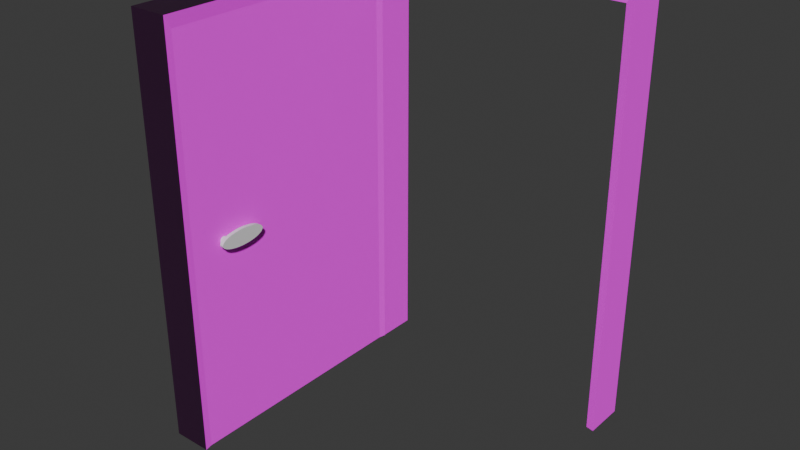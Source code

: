 # Source: porteOuverte.blend  (saved by Blender 5.0.119; exported with 4.5.12 LTS)
import bpy
from mathutils import Matrix  # noqa: F401  (used for matrix-valued properties, if any)

bpy.ops.wm.read_factory_settings(use_empty=True)
scene = bpy.context.scene
scene.name = 'Scene'

# ---- collections
col_collection = bpy.data.collections.new('Collection'); scene.collection.children.link(col_collection)

# ---- images (referenced by path relative to the original .blend; pixels are not part of the script)
import os
ASSET_DIR = os.environ.get("B2B_ASSET_DIR", "")  # directory of the original .blend (textures are referenced by path, not embedded)
HERE = os.path.dirname(os.path.abspath(__file__))  # packed textures are extracted next to this script under _unpacked/

def load_image(name, relpath, width, height, colorspace="sRGB"):
    """Load a texture the original file referenced (path relative to the .blend, or extracted next to this script)."""
    p = next((c for c in (os.path.join(HERE, relpath), os.path.join(ASSET_DIR, relpath)) if relpath and os.path.exists(c)), "")
    if p:
        img = bpy.data.images.load(p, check_existing=True)
        img.name = name
    else:  # same state as the original file: an image datablock whose file is absent (Cycles renders it pink)
        img = bpy.data.images.new(name, width, height)
        img.source = "FILE"
        img.filepath = "//" + (relpath or name)
    img.colorspace_settings.name = colorspace
    return img
img_wood_table_diff_2k_jpg_001 = load_image('wood_table_diff_2k.jpg.001', 'wood_table_diff_2k.jpg', 1024, 1024, 'sRGB')
img_wood_table_nor_gl_2k_png = load_image('wood_table_nor_gl_2k.png', 'wood_table_nor_gl_2k.png', 1024, 1024, 'sRGB')
img_wood_table_rough_2k_png = load_image('wood_table_rough_2k.png', 'wood_table_rough_2k.png', 1024, 1024, 'sRGB')

# ---- materials (node trees are filled in below, after node groups)
mat_bois = bpy.data.materials.new('Bois')

# ---- material node trees
mat_bois.use_nodes = True; mat_bois.node_tree.nodes.clear()
_N = mat_bois.node_tree.nodes; _L = mat_bois.node_tree.links
n0 = _N.new('ShaderNodeBsdfPrincipled'); n0.name = 'Principled BSDF'; n0.location = (-8, 244)
n1 = _N.new('ShaderNodeOutputMaterial'); n1.name = 'Material Output'; n1.location = (352, 246)
n2 = _N.new('ShaderNodeTexCoord'); n2.name = 'Texture Coordinate'; n2.location = (-779, 91)
n3 = _N.new('ShaderNodeTexImage'); n3.name = 'Image Texture'; n3.location = (-519, 193)
n3.hide = True
n3.image = img_wood_table_diff_2k_jpg_001
n4 = _N.new('ShaderNodeTexImage'); n4.name = 'Image Texture.001'; n4.location = (-531, 82)
n4.hide = True
n4.image = img_wood_table_nor_gl_2k_png
n5 = _N.new('ShaderNodeNormalMap'); n5.name = 'Normal Map'; n5.location = (-221, 94)
n6 = _N.new('ShaderNodeInvert'); n6.name = 'Invert Color'; n6.location = (-197, -204)
n7 = _N.new('ShaderNodeTexImage'); n7.name = 'Image Texture.002'; n7.location = (-537, -6)
n7.hide = True
n7.image = img_wood_table_rough_2k_png
_L.new(n0.outputs[0], n1.inputs[0])
_L.new(n3.outputs[0], n0.inputs[0])
_L.new(n2.outputs[0], n3.inputs[0])
_L.new(n2.outputs[0], n4.inputs[0])
_L.new(n4.outputs[0], n5.inputs[1])
_L.new(n5.outputs[0], n0.inputs[5])
_L.new(n2.outputs[0], n7.inputs[0])
_L.new(n7.outputs[0], n6.inputs[1])
_L.new(n6.outputs[0], n0.inputs[2])
n1.is_active_output = True

# ---- world
world_world = bpy.data.worlds.new('World'); scene.world = world_world
world_world.use_nodes = True; world_world.node_tree.nodes.clear()
_N = world_world.node_tree.nodes; _L = world_world.node_tree.links
n0 = _N.new('ShaderNodeOutputWorld'); n0.name = 'World Output'; n0.location = (200, 100)
n1 = _N.new('ShaderNodeBackground'); n1.name = 'Background'; n1.location = (-200, 100)
n1.inputs[0].default_value = (0.05088, 0.05088, 0.05088, 1.0)
_L.new(n1.outputs[0], n0.inputs[0])
n0.is_active_output = True
world_world.color = (0.05088, 0.05088, 0.05088)
world_world.sun_shadow_jitter_overblur = 0.0

# ---- meshes
me_cube = bpy.data.meshes.new('Cube')
me_cube.from_pydata([(1.0, 1.0, 2.0), (1.0, 1.0, 0.0), (1.0, -1.0, 2.0), (1.0, -1.0, 0.0), (-1.0, 1.0, 2.0), (-1.0, 1.0, 0.0), (-1.0, -1.0, 2.0), (-1.0, -1.0, 0.0), (-1.062, 1.062, -0.002433), (-1.062, -1.062, -0.002433), (1.062, 1.062, 2.062), (1.062, 1.062, -0.002433), (-1.062, -1.062, 2.062), (1.062, -1.062, 2.062), (1.062, -1.062, -0.002433), (-1.062, 1.062, 2.062), (0.7094, -0.9349, 1.03), (0.7094, -1.355, 1.03), (0.7159, -0.9349, 1.029), (0.7159, -1.355, 1.029), (0.7222, -0.9349, 1.028), (0.7222, -1.355, 1.028), (0.7279, -0.9349, 1.026), (0.7279, -1.355, 1.026), (0.733, -0.9349, 1.024), (0.733, -1.355, 1.024), (0.7371, -0.9349, 1.021), (0.7371, -1.355, 1.021), (0.7402, -0.9349, 1.017), (0.7402, -1.355, 1.017), (0.7421, -0.9349, 1.014), (0.7421, -1.355, 1.014), (0.7427, -0.9349, 1.01), (0.7427, -1.355, 1.01), (0.7421, -0.9349, 1.006), (0.7421, -1.355, 1.006), (0.7402, -0.9349, 1.002), (0.7402, -1.355, 1.002), (0.7371, -0.9349, 0.9987), (0.7371, -1.355, 0.9987), (0.733, -0.9349, 0.9956), (0.733, -1.355, 0.9956), (0.7279, -0.9349, 0.9932), (0.7279, -1.355, 0.9932), (0.7222, -0.9349, 0.9913), (0.7222, -1.355, 0.9913), (0.7159, -0.9349, 0.9902), (0.7159, -1.355, 0.9902), (0.7094, -0.9349, 0.9898), (0.7094, -1.355, 0.9898), (0.7029, -0.9349, 0.9902), (0.7029, -1.355, 0.9902), (0.6966, -0.9349, 0.9913), (0.6966, -1.355, 0.9913), (0.6909, -0.9349, 0.9932), (0.6909, -1.355, 0.9932), (0.6858, -0.9349, 0.9956), (0.6858, -1.355, 0.9956), (0.6817, -0.9349, 0.9987), (0.6817, -1.355, 0.9987), (0.6786, -0.9349, 1.002), (0.6786, -1.355, 1.002), (0.6767, -0.9349, 1.006), (0.6767, -1.355, 1.006), (0.6761, -0.9349, 1.01), (0.6761, -1.355, 1.01), (0.6767, -0.9349, 1.014), (0.6767, -1.355, 1.014), (0.6786, -0.9349, 1.017), (0.6786, -1.355, 1.017), (0.6817, -0.9349, 1.021), (0.6817, -1.355, 1.021), (0.6858, -0.9349, 1.024), (0.6858, -1.355, 1.024), (0.6909, -0.9349, 1.026), (0.6909, -1.355, 1.026), (0.6966, -0.9349, 1.028), (0.6966, -1.355, 1.028), (0.7029, -0.9349, 1.029), (0.7029, -1.355, 1.029), (0.5847, -1.46, 0.9705), (0.5847, -1.26, 0.9705), (0.6231, -1.46, 0.9713), (0.6231, -1.26, 0.9713), (0.66, -1.46, 0.9736), (0.66, -1.26, 0.9736), (0.694, -1.46, 0.9773), (0.694, -1.26, 0.9773), (0.7238, -1.46, 0.9822), (0.7238, -1.26, 0.9822), (0.7482, -1.46, 0.9883), (0.7482, -1.26, 0.9883), (0.7664, -1.46, 0.9952), (0.7664, -1.26, 0.9952), (0.7776, -1.46, 1.003), (0.7776, -1.26, 1.003), (0.7814, -1.46, 1.011), (0.7814, -1.26, 1.011), (0.7776, -1.46, 1.018), (0.7776, -1.26, 1.018), (0.7664, -1.46, 1.026), (0.7664, -1.26, 1.026), (0.7482, -1.46, 1.033), (0.7482, -1.26, 1.033), (0.7238, -1.46, 1.039), (0.7238, -1.26, 1.039), (0.694, -1.46, 1.044), (0.694, -1.26, 1.044), (0.66, -1.46, 1.047), (0.66, -1.26, 1.047), (0.6231, -1.46, 1.05), (0.6231, -1.26, 1.05), (0.5847, -1.46, 1.051), (0.5847, -1.26, 1.051), (0.5463, -1.46, 1.05), (0.5463, -1.26, 1.05), (0.5094, -1.46, 1.047), (0.5094, -1.26, 1.047), (0.4754, -1.46, 1.044), (0.4754, -1.26, 1.044), (0.4456, -1.46, 1.039), (0.4456, -1.26, 1.039), (0.4212, -1.46, 1.033), (0.4212, -1.26, 1.033), (0.403, -1.46, 1.026), (0.403, -1.26, 1.026), (0.3918, -1.46, 1.018), (0.3918, -1.26, 1.018), (0.388, -1.46, 1.011), (0.388, -1.26, 1.011), (0.3918, -1.46, 1.003), (0.3918, -1.26, 1.003), (0.403, -1.46, 0.9952), (0.403, -1.26, 0.9952), (0.4212, -1.46, 0.9883), (0.4212, -1.26, 0.9883), (0.4456, -1.46, 0.9822), (0.4456, -1.26, 0.9822), (0.4754, -1.46, 0.9773), (0.4754, -1.26, 0.9773), (0.5094, -1.46, 0.9736), (0.5094, -1.26, 0.9736), (0.5463, -1.46, 0.9713), (0.5463, -1.26, 0.9713), (-1.064, -14.95, 2.06), (-1.064, -14.95, 0.0), (-1.383, -14.95, 2.06), (-1.383, -14.95, 0.0), (-1.064, -1.06, 2.06), (-1.064, -1.06, 0.0), (-1.383, -1.06, 2.06), (-1.383, -1.06, 0.0), (-1.054, -0.6263, -0.002506), (-1.393, -0.6263, -0.002506), (-1.054, -15.38, 2.124), (-1.054, -15.38, -0.002506), (-1.393, -0.6263, 2.124), (-1.393, -15.38, 2.124), (-1.393, -15.38, -0.002506), (-1.054, -0.6263, 2.124)], [], [(0, 4, 15, 10), (3, 2, 6, 7), (7, 6, 12, 9), (5, 1, 3, 7), (4, 5, 8, 15), (5, 4, 0, 1), (10, 15, 12, 13), (9, 12, 15, 8), (11, 10, 13, 14), (6, 2, 13, 12), (2, 3, 14, 13), (1, 0, 10, 11), (3, 1, 11, 14), (5, 7, 9, 8), (16, 17, 19, 18), (18, 19, 21, 20), (20, 21, 23, 22), (22, 23, 25, 24), (24, 25, 27, 26), (26, 27, 29, 28), (28, 29, 31, 30), (30, 31, 33, 32), (32, 33, 35, 34), (34, 35, 37, 36), (36, 37, 39, 38), (38, 39, 41, 40), (40, 41, 43, 42), (42, 43, 45, 44), (44, 45, 47, 46), (46, 47, 49, 48), (48, 49, 51, 50), (50, 51, 53, 52), (52, 53, 55, 54), (54, 55, 57, 56), (56, 57, 59, 58), (58, 59, 61, 60), (60, 61, 63, 62), (62, 63, 65, 64), (64, 65, 67, 66), (66, 67, 69, 68), (68, 69, 71, 70), (70, 71, 73, 72), (72, 73, 75, 74), (74, 75, 77, 76), (19, 17, 79, 77, 75, 73, 71, 69, 67, 65, 63, 61, 59, 57, 55, 53, 51, 49, 47, 45, 43, 41, 39, 37, 35, 33, 31, 29, 27, 25, 23, 21), (76, 77, 79, 78), (78, 79, 17, 16), (16, 18, 20, 22, 24, 26, 28, 30, 32, 34, 36, 38, 40, 42, 44, 46, 48, 50, 52, 54, 56, 58, 60, 62, 64, 66, 68, 70, 72, 74, 76, 78), (80, 81, 83, 82), (82, 83, 85, 84), (84, 85, 87, 86), (86, 87, 89, 88), (88, 89, 91, 90), (90, 91, 93, 92), (92, 93, 95, 94), (94, 95, 97, 96), (96, 97, 99, 98), (98, 99, 101, 100), (100, 101, 103, 102), (102, 103, 105, 104), (104, 105, 107, 106), (106, 107, 109, 108), (108, 109, 111, 110), (110, 111, 113, 112), (112, 113, 115, 114), (114, 115, 117, 116), (116, 117, 119, 118), (118, 119, 121, 120), (120, 121, 123, 122), (122, 123, 125, 124), (124, 125, 127, 126), (126, 127, 129, 128), (128, 129, 131, 130), (130, 131, 133, 132), (132, 133, 135, 134), (134, 135, 137, 136), (136, 137, 139, 138), (138, 139, 141, 140), (83, 81, 143, 141, 139, 137, 135, 133, 131, 129, 127, 125, 123, 121, 119, 117, 115, 113, 111, 109, 107, 105, 103, 101, 99, 97, 95, 93, 91, 89, 87, 85), (140, 141, 143, 142), (142, 143, 81, 80), (80, 82, 84, 86, 88, 90, 92, 94, 96, 98, 100, 102, 104, 106, 108, 110, 112, 114, 116, 118, 120, 122, 124, 126, 128, 130, 132, 134, 136, 138, 140, 142), (144, 148, 159, 154), (151, 150, 156, 153), (148, 149, 152, 159), (154, 159, 156, 157), (153, 156, 159, 152), (155, 154, 157, 158), (150, 146, 157, 156), (146, 147, 158, 157), (145, 144, 154, 155), (147, 145, 155, 158), (149, 151, 153, 152), (145, 147, 146, 144), (146, 150, 148, 144), (151, 149, 148, 150)])
me_cube.polygons.foreach_set('material_index', [0, 0, 0, 0, 0, 0, 0, 0, 0, 0, 0, 0, 0, 0, 1, 1, 1, 1, 1, 1, 1, 1, 1, 1, 1, 1, 1, 1, 1, 1, 1, 1, 1, 1, 1, 1, 1, 1, 1, 1, 1, 1, 1, 1, 1, 1, 1, 1, 1, 1, 1, 1, 1, 1, 1, 1, 1, 1, 1, 1, 1, 1, 1, 1, 1, 1, 1, 1, 1, 1, 1, 1, 1, 1, 1, 1, 1, 1, 1, 1, 1, 1, 0, 0, 0, 0, 0, 0, 0, 0, 0, 0, 0, 0, 0, 0])
_uv = me_cube.uv_layers.new(name='UVMap')
_uv.uv.foreach_set('vector', [0.625, 0.5, 0.625, 0.25, 0.625, 0.25, 0.625, 0.5, 0.375, 0.75, 0.625, 0.75, 0.625, 1.0, 0.375, 1.0, 0.375, 1.0, 0.625, 1.0, 0.625, 1.0, 0.375, 1.0, 0.125, 0.5, 0.375, 0.5, 0.375, 0.75, 0.125, 0.75, 0.625, 0.25, 0.375, 0.25, 0.375, 0.25, 0.625, 0.25, 0.375, 0.25, 0.625, 0.25, 0.625, 0.5, 0.375, 0.5, 0.625, 0.5, 0.875, 0.5, 0.875, 0.75, 0.625, 0.75, 0.375, 0.0, 0.625, 0.0, 0.625, 0.25, 0.375, 0.25, 0.375, 0.5, 0.625, 0.5, 0.625, 0.75, 0.375, 0.75, 0.625, 1.0, 0.625, 0.75, 0.625, 0.75, 0.625, 1.0, 0.625, 0.75, 0.375, 0.75, 0.375, 0.75, 0.625, 0.75, 0.375, 0.5, 0.625, 0.5, 0.625, 0.5, 0.375, 0.5, 0.375, 0.75, 0.375, 0.5, 0.375, 0.5, 0.375, 0.75, 0.125, 0.5, 0.125, 0.75, 0.125, 0.75, 0.125, 0.5, 1.0, 0.5, 1.0, 1.0, 0.9688, 1.0, 0.9688, 0.5, 0.9688, 0.5, 0.9688, 1.0, 0.9375, 1.0, 0.9375, 0.5, 0.9375, 0.5, 0.9375, 1.0, 0.9062, 1.0, 0.9062, 0.5, 0.9062, 0.5, 0.9062, 1.0, 0.875, 1.0, 0.875, 0.5, 0.875, 0.5, 0.875, 1.0, 0.8438, 1.0, 0.8438, 0.5, 0.8438, 0.5, 0.8438, 1.0, 0.8125, 1.0, 0.8125, 0.5, 0.8125, 0.5, 0.8125, 1.0, 0.7812, 1.0, 0.7812, 0.5, 0.7812, 0.5, 0.7812, 1.0, 0.75, 1.0, 0.75, 0.5, 0.75, 0.5, 0.75, 1.0, 0.7188, 1.0, 0.7188, 0.5, 0.7188, 0.5, 0.7188, 1.0, 0.6875, 1.0, 0.6875, 0.5, 0.6875, 0.5, 0.6875, 1.0, 0.6562, 1.0, 0.6562, 0.5, 0.6562, 0.5, 0.6562, 1.0, 0.625, 1.0, 0.625, 0.5, 0.625, 0.5, 0.625, 1.0, 0.5938, 1.0, 0.5938, 0.5, 0.5938, 0.5, 0.5938, 1.0, 0.5625, 1.0, 0.5625, 0.5, 0.5625, 0.5, 0.5625, 1.0, 0.5312, 1.0, 0.5312, 0.5, 0.5312, 0.5, 0.5312, 1.0, 0.5, 1.0, 0.5, 0.5, 0.5, 0.5, 0.5, 1.0, 0.4688, 1.0, 0.4688, 0.5, 0.4688, 0.5, 0.4688, 1.0, 0.4375, 1.0, 0.4375, 0.5, 0.4375, 0.5, 0.4375, 1.0, 0.4062, 1.0, 0.4062, 0.5, 0.4062, 0.5, 0.4062, 1.0, 0.375, 1.0, 0.375, 0.5, 0.375, 0.5, 0.375, 1.0, 0.3438, 1.0, 0.3438, 0.5, 0.3438, 0.5, 0.3438, 1.0, 0.3125, 1.0, 0.3125, 0.5, 0.3125, 0.5, 0.3125, 1.0, 0.2812, 1.0, 0.2812, 0.5, 0.2812, 0.5, 0.2812, 1.0, 0.25, 1.0, 0.25, 0.5, 0.25, 0.5, 0.25, 1.0, 0.2188, 1.0, 0.2188, 0.5, 0.2188, 0.5, 0.2188, 1.0, 0.1875, 1.0, 0.1875, 0.5, 0.1875, 0.5, 0.1875, 1.0, 0.1562, 1.0, 0.1562, 0.5, 0.1562, 0.5, 0.1562, 1.0, 0.125, 1.0, 0.125, 0.5, 0.125, 0.5, 0.125, 1.0, 0.09375, 1.0, 0.09375, 0.5, 0.09375, 0.5, 0.09375, 1.0, 0.0625, 1.0, 0.0625, 0.5, 0.2968, 0.4854, 0.25, 0.49, 0.2032, 0.4854, 0.1582, 0.4717, 0.1167, 0.4496, 0.08029, 0.4197, 0.05045, 0.3833, 0.02827, 0.3418, 0.01461, 0.2968, 0.01, 0.25, 0.01461, 0.2032, 0.02827, 0.1582, 0.05045, 0.1167, 0.08029, 0.08029, 0.1167, 0.05045, 0.1582, 0.02827, 0.2032, 0.01461, 0.25, 0.01, 0.2968, 0.01461, 0.3418, 0.02827, 0.3833, 0.05045, 0.4197, 0.08029, 0.4496, 0.1167, 0.4717, 0.1582, 0.4854, 0.2032, 0.49, 0.25, 0.4854, 0.2968, 0.4717, 0.3418, 0.4496, 0.3833, 0.4197, 0.4197, 0.3833, 0.4496, 0.3418, 0.4717, 0.0625, 0.5, 0.0625, 1.0, 0.03125, 1.0, 0.03125, 0.5, 0.03125, 0.5, 0.03125, 1.0, 0.0, 1.0, 0.0, 0.5, 0.75, 0.49, 0.7968, 0.4854, 0.8418, 0.4717, 0.8833, 0.4496, 0.9197, 0.4197, 0.9496, 0.3833, 0.9717, 0.3418, 0.9854, 0.2968, 0.99, 0.25, 0.9854, 0.2032, 0.9717, 0.1582, 0.9496, 0.1167, 0.9197, 0.08029, 0.8833, 0.05045, 0.8418, 0.02827, 0.7968, 0.01461, 0.75, 0.01, 0.7032, 0.01461, 0.6582, 0.02827, 0.6167, 0.05045, 0.5803, 0.08029, 0.5504, 0.1167, 0.5283, 0.1582, 0.5146, 0.2032, 0.51, 0.25, 0.5146, 0.2968, 0.5283, 0.3418, 0.5504, 0.3833, 0.5803, 0.4197, 0.6167, 0.4496, 0.6582, 0.4717, 0.7032, 0.4854, 1.0, 0.5, 1.0, 1.0, 0.9688, 1.0, 0.9688, 0.5, 0.9688, 0.5, 0.9688, 1.0, 0.9375, 1.0, 0.9375, 0.5, 0.9375, 0.5, 0.9375, 1.0, 0.9062, 1.0, 0.9062, 0.5, 0.9062, 0.5, 0.9062, 1.0, 0.875, 1.0, 0.875, 0.5, 0.875, 0.5, 0.875, 1.0, 0.8438, 1.0, 0.8438, 0.5, 0.8438, 0.5, 0.8438, 1.0, 0.8125, 1.0, 0.8125, 0.5, 0.8125, 0.5, 0.8125, 1.0, 0.7812, 1.0, 0.7812, 0.5, 0.7812, 0.5, 0.7812, 1.0, 0.75, 1.0, 0.75, 0.5, 0.75, 0.5, 0.75, 1.0, 0.7188, 1.0, 0.7188, 0.5, 0.7188, 0.5, 0.7188, 1.0, 0.6875, 1.0, 0.6875, 0.5, 0.6875, 0.5, 0.6875, 1.0, 0.6562, 1.0, 0.6562, 0.5, 0.6562, 0.5, 0.6562, 1.0, 0.625, 1.0, 0.625, 0.5, 0.625, 0.5, 0.625, 1.0, 0.5938, 1.0, 0.5938, 0.5, 0.5938, 0.5, 0.5938, 1.0, 0.5625, 1.0, 0.5625, 0.5, 0.5625, 0.5, 0.5625, 1.0, 0.5312, 1.0, 0.5312, 0.5, 0.5312, 0.5, 0.5312, 1.0, 0.5, 1.0, 0.5, 0.5, 0.5, 0.5, 0.5, 1.0, 0.4688, 1.0, 0.4688, 0.5, 0.4688, 0.5, 0.4688, 1.0, 0.4375, 1.0, 0.4375, 0.5, 0.4375, 0.5, 0.4375, 1.0, 0.4062, 1.0, 0.4062, 0.5, 0.4062, 0.5, 0.4062, 1.0, 0.375, 1.0, 0.375, 0.5, 0.375, 0.5, 0.375, 1.0, 0.3438, 1.0, 0.3438, 0.5, 0.3438, 0.5, 0.3438, 1.0, 0.3125, 1.0, 0.3125, 0.5, 0.3125, 0.5, 0.3125, 1.0, 0.2812, 1.0, 0.2812, 0.5, 0.2812, 0.5, 0.2812, 1.0, 0.25, 1.0, 0.25, 0.5, 0.25, 0.5, 0.25, 1.0, 0.2188, 1.0, 0.2188, 0.5, 0.2188, 0.5, 0.2188, 1.0, 0.1875, 1.0, 0.1875, 0.5, 0.1875, 0.5, 0.1875, 1.0, 0.1562, 1.0, 0.1562, 0.5, 0.1562, 0.5, 0.1562, 1.0, 0.125, 1.0, 0.125, 0.5, 0.125, 0.5, 0.125, 1.0, 0.09375, 1.0, 0.09375, 0.5, 0.09375, 0.5, 0.09375, 1.0, 0.0625, 1.0, 0.0625, 0.5, 0.2968, 0.4854, 0.25, 0.49, 0.2032, 0.4854, 0.1582, 0.4717, 0.1167, 0.4496, 0.08029, 0.4197, 0.05045, 0.3833, 0.02827, 0.3418, 0.01461, 0.2968, 0.01, 0.25, 0.01461, 0.2032, 0.02827, 0.1582, 0.05045, 0.1167, 0.08029, 0.08029, 0.1167, 0.05045, 0.1582, 0.02827, 0.2032, 0.01461, 0.25, 0.01, 0.2968, 0.01461, 0.3418, 0.02827, 0.3833, 0.05045, 0.4197, 0.08029, 0.4496, 0.1167, 0.4717, 0.1582, 0.4854, 0.2032, 0.49, 0.25, 0.4854, 0.2968, 0.4717, 0.3418, 0.4496, 0.3833, 0.4197, 0.4197, 0.3833, 0.4496, 0.3418, 0.4717, 0.0625, 0.5, 0.0625, 1.0, 0.03125, 1.0, 0.03125, 0.5, 0.03125, 0.5, 0.03125, 1.0, 0.0, 1.0, 0.0, 0.5, 0.75, 0.49, 0.7968, 0.4854, 0.8418, 0.4717, 0.8833, 0.4496, 0.9197, 0.4197, 0.9496, 0.3833, 0.9717, 0.3418, 0.9854, 0.2968, 0.99, 0.25, 0.9854, 0.2032, 0.9717, 0.1582, 0.9496, 0.1167, 0.9197, 0.08029, 0.8833, 0.05045, 0.8418, 0.02827, 0.7968, 0.01461, 0.75, 0.01, 0.7032, 0.01461, 0.6582, 0.02827, 0.6167, 0.05045, 0.5803, 0.08029, 0.5504, 0.1167, 0.5283, 0.1582, 0.5146, 0.2032, 0.51, 0.25, 0.5146, 0.2968, 0.5283, 0.3418, 0.5504, 0.3833, 0.5803, 0.4197, 0.6167, 0.4496, 0.6582, 0.4717, 0.7032, 0.4854, 0.625, 0.5, 0.625, 0.25, 0.625, 0.25, 0.625, 0.5, 0.375, 1.0, 0.625, 1.0, 0.625, 1.0, 0.375, 1.0, 0.625, 0.25, 0.375, 0.25, 0.375, 0.25, 0.625, 0.25, 0.625, 0.5, 0.875, 0.5, 0.875, 0.75, 0.625, 0.75, 0.375, 0.0, 0.625, 0.0, 0.625, 0.25, 0.375, 0.25, 0.375, 0.5, 0.625, 0.5, 0.625, 0.75, 0.375, 0.75, 0.625, 1.0, 0.625, 0.75, 0.625, 0.75, 0.625, 1.0, 0.625, 0.75, 0.375, 0.75, 0.375, 0.75, 0.625, 0.75, 0.375, 0.5, 0.625, 0.5, 0.625, 0.5, 0.375, 0.5, 0.375, 0.75, 0.375, 0.5, 0.375, 0.5, 0.375, 0.75, 0.125, 0.5, 0.125, 0.75, 0.125, 0.75, 0.125, 0.5, 0.375, 0.5, 0.375, 0.75, 0.625, 0.75, 0.625, 0.5, 0.625, 0.75, 0.625, 1.0, 0.625, 0.25, 0.625, 0.5, 0.375, 1.0, 0.375, 0.25, 0.625, 0.25, 0.625, 1.0])
me_cube.materials.append(mat_bois)
me_cube.materials.append(None)
me_cube.use_mirror_vertex_groups = False
me_cube.update()

# ---- objects
ob_porte = bpy.data.objects.new('Porte', me_cube)

# ---- transforms, parenting, visibility, modifiers, constraints
ob_porte.location = (-3.64, -3.67, 0.0)
ob_porte.rotation_euler = (0.0, -0.0, -1.571)
ob_porte.scale = (3.0, -0.4547, 5.0)
ob_porte.lock_rotations_4d = False
ob_porte.empty_display_type = 'ARROWS'
ob_porte.lineart.crease_threshold = 0.0

# ---- collection membership
col_collection.objects.link(ob_porte)

# ---- scene / render settings (as saved in the file)
scene.frame_start = 1; scene.frame_end = 250; scene.frame_set(0)
scene.render.engine = 'BLENDER_EEVEE_NEXT'
scene.render.bake_bias = 0.0
scene.render.bake_samples = 0
scene.cycles.sampling_pattern = 'TABULATED_SOBOL'
scene.eevee.use_volume_custom_range = False
bpy.context.view_layer.update()

# ---- added for rendering (the .blend has no active camera and no usable light): camera, sun
cam_auto = bpy.data.cameras.new('AutoCamera')
cam_auto.lens = 50.0
cam_auto.sensor_width = 36.0
cam_auto.clip_end = 1000.0
ob_auto_camera = bpy.data.objects.new('AutoCamera', cam_auto)
scene.collection.objects.link(ob_auto_camera)
ob_auto_camera.location = (13.4408, -19.764, 16.3643)
ob_auto_camera.rotation_euler = (1.09748, -7.21219e-08, 0.694738)
scene.camera = ob_auto_camera
light_auto_sun = bpy.data.lights.new('AutoSun', 'SUN')
light_auto_sun.energy = 3.0
light_auto_sun.angle = 0.0523599
ob_auto_sun = bpy.data.objects.new('AutoSun', light_auto_sun)
scene.collection.objects.link(ob_auto_sun)
ob_auto_sun.rotation_euler = (0.872665, 0.174533, 0.523599)
bpy.context.view_layer.update()
